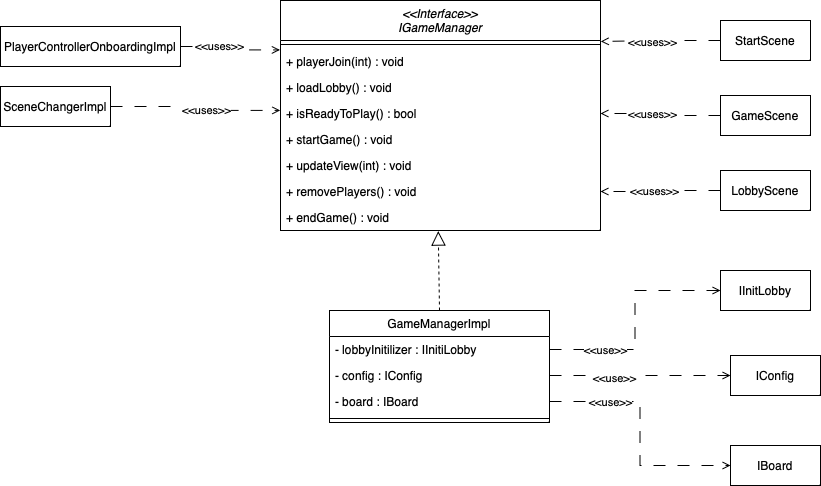

The diagram above was exported from draw.io. Its source (the exported page's mxGraphModel, read from the mxfile embedded in the PNG):
<mxGraphModel dx="2901" dy="1139" grid="1" gridSize="10" guides="1" tooltips="1" connect="1" arrows="1" fold="1" page="1" pageScale="1" pageWidth="827" pageHeight="1169" math="0" shadow="0">
  <root>
    <mxCell id="WIyWlLk6GJQsqaUBKTNV-0" />
    <mxCell id="WIyWlLk6GJQsqaUBKTNV-1" parent="WIyWlLk6GJQsqaUBKTNV-0" />
    <mxCell id="zkfFHV4jXpPFQw0GAbJ--0" value="&lt;&lt;Interface&gt;&gt;&#10;IGameManager" style="swimlane;fontStyle=2;align=center;verticalAlign=top;childLayout=stackLayout;horizontal=1;startSize=40;horizontalStack=0;resizeParent=1;resizeLast=0;collapsible=1;marginBottom=0;rounded=0;shadow=0;strokeWidth=1;" parent="WIyWlLk6GJQsqaUBKTNV-1" vertex="1">
      <mxGeometry x="220" y="120" width="320" height="230" as="geometry">
        <mxRectangle x="230" y="140" width="160" height="26" as="alternateBounds" />
      </mxGeometry>
    </mxCell>
    <mxCell id="zkfFHV4jXpPFQw0GAbJ--4" value="" style="line;html=1;strokeWidth=1;align=left;verticalAlign=middle;spacingTop=-1;spacingLeft=3;spacingRight=3;rotatable=0;labelPosition=right;points=[];portConstraint=eastwest;" parent="zkfFHV4jXpPFQw0GAbJ--0" vertex="1">
      <mxGeometry y="40" width="320" height="8" as="geometry" />
    </mxCell>
    <mxCell id="zkfFHV4jXpPFQw0GAbJ--5" value="+ playerJoin(int) : void" style="text;align=left;verticalAlign=top;spacingLeft=4;spacingRight=4;overflow=hidden;rotatable=0;points=[[0,0.5],[1,0.5]];portConstraint=eastwest;" parent="zkfFHV4jXpPFQw0GAbJ--0" vertex="1">
      <mxGeometry y="48" width="320" height="26" as="geometry" />
    </mxCell>
    <mxCell id="Zp5gv6MuRHJfpahKLN61-0" value="+ loadLobby() : void" style="text;align=left;verticalAlign=top;spacingLeft=4;spacingRight=4;overflow=hidden;rotatable=0;points=[[0,0.5],[1,0.5]];portConstraint=eastwest;" parent="zkfFHV4jXpPFQw0GAbJ--0" vertex="1">
      <mxGeometry y="74" width="320" height="26" as="geometry" />
    </mxCell>
    <mxCell id="Zp5gv6MuRHJfpahKLN61-1" value="+ isReadyToPlay() : bool" style="text;align=left;verticalAlign=top;spacingLeft=4;spacingRight=4;overflow=hidden;rotatable=0;points=[[0,0.5],[1,0.5]];portConstraint=eastwest;" parent="zkfFHV4jXpPFQw0GAbJ--0" vertex="1">
      <mxGeometry y="100" width="320" height="26" as="geometry" />
    </mxCell>
    <mxCell id="Zp5gv6MuRHJfpahKLN61-2" value="+ startGame() : void" style="text;align=left;verticalAlign=top;spacingLeft=4;spacingRight=4;overflow=hidden;rotatable=0;points=[[0,0.5],[1,0.5]];portConstraint=eastwest;" parent="zkfFHV4jXpPFQw0GAbJ--0" vertex="1">
      <mxGeometry y="126" width="320" height="26" as="geometry" />
    </mxCell>
    <mxCell id="Zp5gv6MuRHJfpahKLN61-3" value="+ updateView(int) : void" style="text;align=left;verticalAlign=top;spacingLeft=4;spacingRight=4;overflow=hidden;rotatable=0;points=[[0,0.5],[1,0.5]];portConstraint=eastwest;" parent="zkfFHV4jXpPFQw0GAbJ--0" vertex="1">
      <mxGeometry y="152" width="320" height="26" as="geometry" />
    </mxCell>
    <mxCell id="Zp5gv6MuRHJfpahKLN61-4" value="+ removePlayers() : void" style="text;align=left;verticalAlign=top;spacingLeft=4;spacingRight=4;overflow=hidden;rotatable=0;points=[[0,0.5],[1,0.5]];portConstraint=eastwest;" parent="zkfFHV4jXpPFQw0GAbJ--0" vertex="1">
      <mxGeometry y="178" width="320" height="26" as="geometry" />
    </mxCell>
    <mxCell id="Zp5gv6MuRHJfpahKLN61-5" value="+ endGame() : void" style="text;align=left;verticalAlign=top;spacingLeft=4;spacingRight=4;overflow=hidden;rotatable=0;points=[[0,0.5],[1,0.5]];portConstraint=eastwest;" parent="zkfFHV4jXpPFQw0GAbJ--0" vertex="1">
      <mxGeometry y="204" width="320" height="26" as="geometry" />
    </mxCell>
    <mxCell id="zkfFHV4jXpPFQw0GAbJ--6" value="GameManagerImpl" style="swimlane;fontStyle=0;align=center;verticalAlign=top;childLayout=stackLayout;horizontal=1;startSize=26;horizontalStack=0;resizeParent=1;resizeLast=0;collapsible=1;marginBottom=0;rounded=0;shadow=0;strokeWidth=1;" parent="WIyWlLk6GJQsqaUBKTNV-1" vertex="1">
      <mxGeometry x="269" y="430" width="220" height="112" as="geometry">
        <mxRectangle x="130" y="380" width="160" height="26" as="alternateBounds" />
      </mxGeometry>
    </mxCell>
    <mxCell id="zkfFHV4jXpPFQw0GAbJ--7" value="- lobbyInitilizer : IInitiLobby" style="text;align=left;verticalAlign=top;spacingLeft=4;spacingRight=4;overflow=hidden;rotatable=0;points=[[0,0.5],[1,0.5]];portConstraint=eastwest;" parent="zkfFHV4jXpPFQw0GAbJ--6" vertex="1">
      <mxGeometry y="26" width="220" height="26" as="geometry" />
    </mxCell>
    <mxCell id="zkfFHV4jXpPFQw0GAbJ--8" value="- config : IConfig" style="text;align=left;verticalAlign=top;spacingLeft=4;spacingRight=4;overflow=hidden;rotatable=0;points=[[0,0.5],[1,0.5]];portConstraint=eastwest;rounded=0;shadow=0;html=0;" parent="zkfFHV4jXpPFQw0GAbJ--6" vertex="1">
      <mxGeometry y="52" width="220" height="26" as="geometry" />
    </mxCell>
    <mxCell id="Zp5gv6MuRHJfpahKLN61-9" value="- board : IBoard" style="text;align=left;verticalAlign=top;spacingLeft=4;spacingRight=4;overflow=hidden;rotatable=0;points=[[0,0.5],[1,0.5]];portConstraint=eastwest;rounded=0;shadow=0;html=0;" parent="zkfFHV4jXpPFQw0GAbJ--6" vertex="1">
      <mxGeometry y="78" width="220" height="26" as="geometry" />
    </mxCell>
    <mxCell id="zkfFHV4jXpPFQw0GAbJ--9" value="" style="line;html=1;strokeWidth=1;align=left;verticalAlign=middle;spacingTop=-1;spacingLeft=3;spacingRight=3;rotatable=0;labelPosition=right;points=[];portConstraint=eastwest;" parent="zkfFHV4jXpPFQw0GAbJ--6" vertex="1">
      <mxGeometry y="104" width="220" height="8" as="geometry" />
    </mxCell>
    <mxCell id="Zp5gv6MuRHJfpahKLN61-11" value="" style="endArrow=block;dashed=1;endFill=0;endSize=12;html=1;rounded=0;exitX=0.5;exitY=0;exitDx=0;exitDy=0;entryX=0.493;entryY=1.023;entryDx=0;entryDy=0;entryPerimeter=0;" parent="WIyWlLk6GJQsqaUBKTNV-1" source="zkfFHV4jXpPFQw0GAbJ--6" target="Zp5gv6MuRHJfpahKLN61-5" edge="1">
      <mxGeometry width="160" relative="1" as="geometry">
        <mxPoint x="330" y="330" as="sourcePoint" />
        <mxPoint x="330" y="250" as="targetPoint" />
        <Array as="points" />
      </mxGeometry>
    </mxCell>
    <mxCell id="Zp5gv6MuRHJfpahKLN61-15" style="edgeStyle=orthogonalEdgeStyle;rounded=0;orthogonalLoop=1;jettySize=auto;html=1;entryX=0;entryY=0.5;entryDx=0;entryDy=0;exitX=1;exitY=0.5;exitDx=0;exitDy=0;dashed=1;dashPattern=12 12;endArrow=open;endFill=0;" parent="WIyWlLk6GJQsqaUBKTNV-1" source="zkfFHV4jXpPFQw0GAbJ--7" target="phn50rQYqkc5fFn5jY2w-0" edge="1">
      <mxGeometry relative="1" as="geometry">
        <mxPoint x="750" y="149" as="sourcePoint" />
        <mxPoint x="757" y="405" as="targetPoint" />
      </mxGeometry>
    </mxCell>
    <mxCell id="Zp5gv6MuRHJfpahKLN61-16" value="&amp;lt;&amp;lt;use&amp;gt;&amp;gt;" style="edgeLabel;html=1;align=center;verticalAlign=middle;resizable=0;points=[];" parent="Zp5gv6MuRHJfpahKLN61-15" vertex="1" connectable="0">
      <mxGeometry x="-0.2955" y="-2" relative="1" as="geometry">
        <mxPoint x="-26" y="-2" as="offset" />
      </mxGeometry>
    </mxCell>
    <mxCell id="Zp5gv6MuRHJfpahKLN61-17" style="edgeStyle=orthogonalEdgeStyle;rounded=0;orthogonalLoop=1;jettySize=auto;html=1;entryX=0;entryY=0.5;entryDx=0;entryDy=0;exitX=1;exitY=0.5;exitDx=0;exitDy=0;dashed=1;dashPattern=12 12;endArrow=open;endFill=0;" parent="WIyWlLk6GJQsqaUBKTNV-1" source="zkfFHV4jXpPFQw0GAbJ--8" target="phn50rQYqkc5fFn5jY2w-1" edge="1">
      <mxGeometry relative="1" as="geometry">
        <mxPoint x="499" y="479.0000000000002" as="sourcePoint" />
        <mxPoint x="756.51" y="494.29999999999995" as="targetPoint" />
      </mxGeometry>
    </mxCell>
    <mxCell id="Zp5gv6MuRHJfpahKLN61-18" value="&amp;lt;&amp;lt;use&amp;gt;&amp;gt;" style="edgeLabel;html=1;align=center;verticalAlign=middle;resizable=0;points=[];" parent="Zp5gv6MuRHJfpahKLN61-17" vertex="1" connectable="0">
      <mxGeometry x="-0.2955" y="-2" relative="1" as="geometry">
        <mxPoint as="offset" />
      </mxGeometry>
    </mxCell>
    <mxCell id="Zp5gv6MuRHJfpahKLN61-19" style="edgeStyle=orthogonalEdgeStyle;rounded=0;orthogonalLoop=1;jettySize=auto;html=1;entryX=0;entryY=0.5;entryDx=0;entryDy=0;exitX=1;exitY=0.5;exitDx=0;exitDy=0;dashed=1;dashPattern=12 12;endArrow=open;endFill=0;" parent="WIyWlLk6GJQsqaUBKTNV-1" source="Zp5gv6MuRHJfpahKLN61-9" target="phn50rQYqkc5fFn5jY2w-2" edge="1">
      <mxGeometry relative="1" as="geometry">
        <mxPoint x="509" y="489.0000000000002" as="sourcePoint" />
        <mxPoint x="757" y="585" as="targetPoint" />
      </mxGeometry>
    </mxCell>
    <mxCell id="Zp5gv6MuRHJfpahKLN61-20" value="&amp;lt;&amp;lt;use&amp;gt;&amp;gt;" style="edgeLabel;html=1;align=center;verticalAlign=middle;resizable=0;points=[];" parent="Zp5gv6MuRHJfpahKLN61-19" vertex="1" connectable="0">
      <mxGeometry x="-0.2955" y="-2" relative="1" as="geometry">
        <mxPoint x="-26" y="-2" as="offset" />
      </mxGeometry>
    </mxCell>
    <mxCell id="phn50rQYqkc5fFn5jY2w-0" value="IInitLobby" style="rounded=0;whiteSpace=wrap;html=1;" vertex="1" parent="WIyWlLk6GJQsqaUBKTNV-1">
      <mxGeometry x="660" y="390" width="90" height="40" as="geometry" />
    </mxCell>
    <mxCell id="phn50rQYqkc5fFn5jY2w-1" value="IConfig" style="rounded=0;whiteSpace=wrap;html=1;" vertex="1" parent="WIyWlLk6GJQsqaUBKTNV-1">
      <mxGeometry x="670" y="475" width="90" height="40" as="geometry" />
    </mxCell>
    <mxCell id="phn50rQYqkc5fFn5jY2w-2" value="IBoard" style="rounded=0;whiteSpace=wrap;html=1;" vertex="1" parent="WIyWlLk6GJQsqaUBKTNV-1">
      <mxGeometry x="670" y="565" width="90" height="40" as="geometry" />
    </mxCell>
    <mxCell id="phn50rQYqkc5fFn5jY2w-8" style="edgeStyle=orthogonalEdgeStyle;rounded=0;orthogonalLoop=1;jettySize=auto;html=1;entryX=-0.002;entryY=0.055;entryDx=0;entryDy=0;entryPerimeter=0;dashed=1;dashPattern=12 12;endArrow=open;endFill=0;" edge="1" parent="WIyWlLk6GJQsqaUBKTNV-1" source="phn50rQYqkc5fFn5jY2w-3" target="zkfFHV4jXpPFQw0GAbJ--5">
      <mxGeometry relative="1" as="geometry" />
    </mxCell>
    <mxCell id="phn50rQYqkc5fFn5jY2w-11" value="&amp;lt;&amp;lt;uses&amp;gt;&amp;gt;" style="edgeLabel;html=1;align=center;verticalAlign=middle;resizable=0;points=[];" vertex="1" connectable="0" parent="phn50rQYqkc5fFn5jY2w-8">
      <mxGeometry x="-0.2576" y="1" relative="1" as="geometry">
        <mxPoint as="offset" />
      </mxGeometry>
    </mxCell>
    <mxCell id="phn50rQYqkc5fFn5jY2w-3" value="PlayerControllerOnboardingImpl" style="rounded=0;whiteSpace=wrap;html=1;" vertex="1" parent="WIyWlLk6GJQsqaUBKTNV-1">
      <mxGeometry x="-60" y="146" width="180" height="40" as="geometry" />
    </mxCell>
    <mxCell id="phn50rQYqkc5fFn5jY2w-12" style="edgeStyle=orthogonalEdgeStyle;rounded=0;orthogonalLoop=1;jettySize=auto;html=1;entryX=1;entryY=0.5;entryDx=0;entryDy=0;dashed=1;dashPattern=12 12;endArrow=open;endFill=0;" edge="1" parent="WIyWlLk6GJQsqaUBKTNV-1" source="phn50rQYqkc5fFn5jY2w-4" target="Zp5gv6MuRHJfpahKLN61-1">
      <mxGeometry relative="1" as="geometry" />
    </mxCell>
    <mxCell id="phn50rQYqkc5fFn5jY2w-13" value="&amp;lt;&amp;lt;uses&amp;gt;&amp;gt;" style="edgeLabel;html=1;align=center;verticalAlign=middle;resizable=0;points=[];" vertex="1" connectable="0" parent="phn50rQYqkc5fFn5jY2w-12">
      <mxGeometry x="0.1686" relative="1" as="geometry">
        <mxPoint as="offset" />
      </mxGeometry>
    </mxCell>
    <mxCell id="phn50rQYqkc5fFn5jY2w-4" value="GameScene" style="rounded=0;whiteSpace=wrap;html=1;" vertex="1" parent="WIyWlLk6GJQsqaUBKTNV-1">
      <mxGeometry x="660" y="215" width="90" height="40" as="geometry" />
    </mxCell>
    <mxCell id="phn50rQYqkc5fFn5jY2w-14" style="edgeStyle=orthogonalEdgeStyle;rounded=0;orthogonalLoop=1;jettySize=auto;html=1;dashed=1;dashPattern=12 12;endArrow=open;endFill=0;" edge="1" parent="WIyWlLk6GJQsqaUBKTNV-1" source="phn50rQYqkc5fFn5jY2w-5" target="Zp5gv6MuRHJfpahKLN61-4">
      <mxGeometry relative="1" as="geometry" />
    </mxCell>
    <mxCell id="phn50rQYqkc5fFn5jY2w-15" value="&amp;lt;&amp;lt;uses&amp;gt;&amp;gt;" style="edgeLabel;html=1;align=center;verticalAlign=middle;resizable=0;points=[];" vertex="1" connectable="0" parent="phn50rQYqkc5fFn5jY2w-14">
      <mxGeometry x="0.1224" y="-1" relative="1" as="geometry">
        <mxPoint as="offset" />
      </mxGeometry>
    </mxCell>
    <mxCell id="phn50rQYqkc5fFn5jY2w-5" value="LobbyScene" style="rounded=0;whiteSpace=wrap;html=1;" vertex="1" parent="WIyWlLk6GJQsqaUBKTNV-1">
      <mxGeometry x="660" y="290" width="90" height="40" as="geometry" />
    </mxCell>
    <mxCell id="phn50rQYqkc5fFn5jY2w-16" style="edgeStyle=orthogonalEdgeStyle;rounded=0;orthogonalLoop=1;jettySize=auto;html=1;entryX=1.001;entryY=0.178;entryDx=0;entryDy=0;entryPerimeter=0;dashed=1;dashPattern=12 12;endArrow=open;endFill=0;" edge="1" parent="WIyWlLk6GJQsqaUBKTNV-1" source="phn50rQYqkc5fFn5jY2w-6" target="zkfFHV4jXpPFQw0GAbJ--0">
      <mxGeometry relative="1" as="geometry" />
    </mxCell>
    <mxCell id="phn50rQYqkc5fFn5jY2w-17" value="&amp;lt;&amp;lt;uses&amp;gt;&amp;gt;" style="edgeLabel;html=1;align=center;verticalAlign=middle;resizable=0;points=[];" vertex="1" connectable="0" parent="phn50rQYqkc5fFn5jY2w-16">
      <mxGeometry x="0.1484" y="1" relative="1" as="geometry">
        <mxPoint as="offset" />
      </mxGeometry>
    </mxCell>
    <mxCell id="phn50rQYqkc5fFn5jY2w-6" value="StartScene" style="rounded=0;whiteSpace=wrap;html=1;" vertex="1" parent="WIyWlLk6GJQsqaUBKTNV-1">
      <mxGeometry x="660" y="140" width="90" height="40" as="geometry" />
    </mxCell>
    <mxCell id="phn50rQYqkc5fFn5jY2w-9" style="edgeStyle=orthogonalEdgeStyle;rounded=0;orthogonalLoop=1;jettySize=auto;html=1;entryX=-0.001;entryY=0.381;entryDx=0;entryDy=0;entryPerimeter=0;dashed=1;dashPattern=12 12;endArrow=open;endFill=0;" edge="1" parent="WIyWlLk6GJQsqaUBKTNV-1" source="phn50rQYqkc5fFn5jY2w-7" target="Zp5gv6MuRHJfpahKLN61-1">
      <mxGeometry relative="1" as="geometry" />
    </mxCell>
    <mxCell id="phn50rQYqkc5fFn5jY2w-10" value="&amp;lt;&amp;lt;uses&amp;gt;&amp;gt;" style="edgeLabel;html=1;align=center;verticalAlign=middle;resizable=0;points=[];" vertex="1" connectable="0" parent="phn50rQYqkc5fFn5jY2w-9">
      <mxGeometry x="0.1361" relative="1" as="geometry">
        <mxPoint as="offset" />
      </mxGeometry>
    </mxCell>
    <mxCell id="phn50rQYqkc5fFn5jY2w-7" value="SceneChangerImpl" style="rounded=0;whiteSpace=wrap;html=1;" vertex="1" parent="WIyWlLk6GJQsqaUBKTNV-1">
      <mxGeometry x="-60" y="206" width="110" height="40" as="geometry" />
    </mxCell>
  </root>
</mxGraphModel>